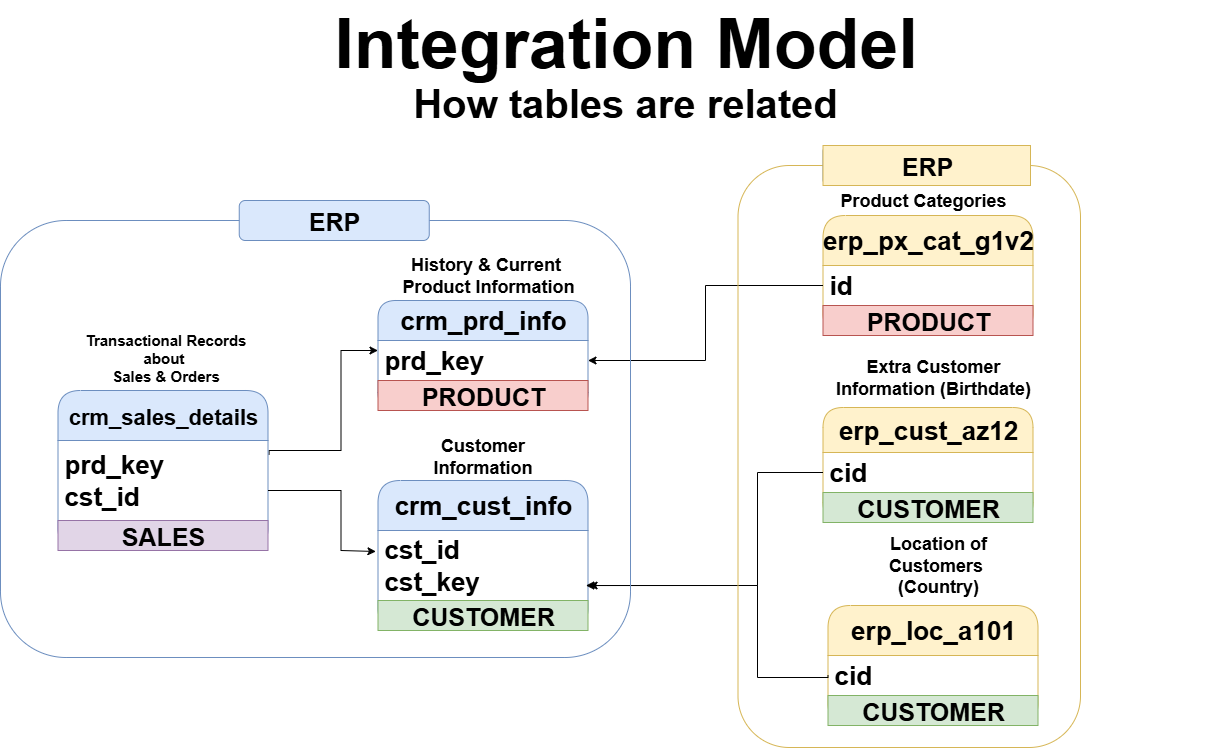

The diagram above was exported from draw.io. Its source (the exported page's mxGraphModel, read from the mxfile embedded in the PNG):
<mxGraphModel dx="1426" dy="849" grid="1" gridSize="10" guides="1" tooltips="1" connect="1" arrows="1" fold="1" page="1" pageScale="1" pageWidth="850" pageHeight="1100" math="0" shadow="0">
  <root>
    <mxCell id="0" />
    <mxCell id="1" parent="0" />
    <mxCell id="A4hQEKeoffk2_Y2XVmS7-1" value="&lt;span&gt;&lt;font style=&quot;font-size: 70px;&quot;&gt;Integration Model&lt;/font&gt;&lt;/span&gt;" style="text;html=1;align=center;verticalAlign=middle;whiteSpace=wrap;rounded=0;fontStyle=1" parent="1" vertex="1">
      <mxGeometry x="243.75" y="200" width="1202.5" height="30" as="geometry" />
    </mxCell>
    <mxCell id="A4hQEKeoffk2_Y2XVmS7-2" value="&lt;font style=&quot;font-size: 40px;&quot;&gt;How tables are related&lt;/font&gt;" style="text;html=1;align=center;verticalAlign=middle;whiteSpace=wrap;rounded=0;fontStyle=1" parent="1" vertex="1">
      <mxGeometry x="530" y="260" width="630" height="30" as="geometry" />
    </mxCell>
    <mxCell id="A4hQEKeoffk2_Y2XVmS7-3" value="crm_cust_info" style="swimlane;fontStyle=1;childLayout=stackLayout;horizontal=1;startSize=50;horizontalStack=0;resizeParent=1;resizeParentMax=0;resizeLast=0;collapsible=1;marginBottom=0;whiteSpace=wrap;html=1;rounded=1;fillColor=#dae8fc;strokeColor=#6c8ebf;fontSize=26;align=center;" parent="1" vertex="1">
      <mxGeometry x="597.5" y="653" width="210" height="150" as="geometry" />
    </mxCell>
    <mxCell id="A4hQEKeoffk2_Y2XVmS7-4" value="cst_id&lt;div&gt;cst_key&lt;/div&gt;" style="text;strokeColor=none;fillColor=none;align=left;verticalAlign=middle;spacingLeft=4;spacingRight=4;overflow=hidden;points=[[0,0.5],[1,0.5]];portConstraint=eastwest;rotatable=0;whiteSpace=wrap;html=1;rounded=1;sketch=1;curveFitting=1;jiggle=2;fontSize=26;fontStyle=1" parent="A4hQEKeoffk2_Y2XVmS7-3" vertex="1">
      <mxGeometry y="50" width="210" height="70" as="geometry" />
    </mxCell>
    <mxCell id="lccpfS_vCdzyikMalKH3-3" value="&lt;span&gt;&lt;font style=&quot;font-size: 25px;&quot;&gt;CUSTOMER&lt;/font&gt;&lt;/span&gt;" style="text;html=1;align=center;verticalAlign=middle;whiteSpace=wrap;rounded=0;fillColor=#d5e8d4;strokeColor=#82b366;fontStyle=1" parent="A4hQEKeoffk2_Y2XVmS7-3" vertex="1">
      <mxGeometry y="120" width="210" height="30" as="geometry" />
    </mxCell>
    <mxCell id="A4hQEKeoffk2_Y2XVmS7-7" value="&lt;font style=&quot;font-size: 18px;&quot;&gt;Customer Information&lt;/font&gt;" style="text;html=1;align=center;verticalAlign=middle;whiteSpace=wrap;rounded=0;fontStyle=1" parent="1" vertex="1">
      <mxGeometry x="610" y="614" width="185" height="30" as="geometry" />
    </mxCell>
    <mxCell id="A4hQEKeoffk2_Y2XVmS7-8" value="crm_prd_info" style="swimlane;fontStyle=1;childLayout=stackLayout;horizontal=1;startSize=40;horizontalStack=0;resizeParent=1;resizeParentMax=0;resizeLast=0;collapsible=1;marginBottom=0;whiteSpace=wrap;html=1;rounded=1;fillColor=#dae8fc;strokeColor=#6c8ebf;fontSize=26;align=center;" parent="1" vertex="1">
      <mxGeometry x="597.5" y="473" width="210" height="110" as="geometry" />
    </mxCell>
    <mxCell id="A4hQEKeoffk2_Y2XVmS7-9" value="prd_key" style="text;strokeColor=none;fillColor=none;align=left;verticalAlign=middle;spacingLeft=4;spacingRight=4;overflow=hidden;points=[[0,0.5],[1,0.5]];portConstraint=eastwest;rotatable=0;whiteSpace=wrap;html=1;rounded=1;sketch=1;curveFitting=1;jiggle=2;fontSize=26;fontStyle=1" parent="A4hQEKeoffk2_Y2XVmS7-8" vertex="1">
      <mxGeometry y="40" width="210" height="40" as="geometry" />
    </mxCell>
    <mxCell id="lccpfS_vCdzyikMalKH3-2" value="&lt;span&gt;&lt;font style=&quot;font-size: 25px;&quot;&gt;PRODUCT&lt;/font&gt;&lt;/span&gt;" style="text;html=1;align=center;verticalAlign=middle;whiteSpace=wrap;rounded=0;fillColor=#f8cecc;strokeColor=#b85450;fontStyle=1" parent="A4hQEKeoffk2_Y2XVmS7-8" vertex="1">
      <mxGeometry y="80" width="210" height="30" as="geometry" />
    </mxCell>
    <mxCell id="A4hQEKeoffk2_Y2XVmS7-10" value="&lt;font style=&quot;font-size: 18px;&quot;&gt;History &amp;amp; Current&amp;nbsp;&lt;/font&gt;&lt;div&gt;&lt;font style=&quot;font-size: 18px;&quot;&gt;Product Information&lt;/font&gt;&lt;/div&gt;" style="text;html=1;align=center;verticalAlign=middle;whiteSpace=wrap;rounded=0;fontStyle=1" parent="1" vertex="1">
      <mxGeometry x="597.5" y="433" width="220" height="30" as="geometry" />
    </mxCell>
    <mxCell id="A4hQEKeoffk2_Y2XVmS7-16" style="edgeStyle=orthogonalEdgeStyle;rounded=0;orthogonalLoop=1;jettySize=auto;html=1;exitX=1.005;exitY=0.175;exitDx=0;exitDy=0;exitPerimeter=0;fontStyle=1" parent="1" source="A4hQEKeoffk2_Y2XVmS7-12" target="A4hQEKeoffk2_Y2XVmS7-9" edge="1">
      <mxGeometry relative="1" as="geometry">
        <mxPoint x="507.5" y="603" as="sourcePoint" />
        <Array as="points">
          <mxPoint x="488.5" y="623" />
          <mxPoint x="560.5" y="623" />
          <mxPoint x="560.5" y="523" />
        </Array>
      </mxGeometry>
    </mxCell>
    <mxCell id="A4hQEKeoffk2_Y2XVmS7-11" value="&lt;font style=&quot;font-size: 22px;&quot;&gt;crm_sales_details&lt;/font&gt;" style="swimlane;fontStyle=1;childLayout=stackLayout;horizontal=1;startSize=50;horizontalStack=0;resizeParent=1;resizeParentMax=0;resizeLast=0;collapsible=1;marginBottom=0;whiteSpace=wrap;html=1;rounded=1;fillColor=#dae8fc;strokeColor=#6c8ebf;fontSize=26;align=center;" parent="1" vertex="1">
      <mxGeometry x="277.5" y="563" width="210" height="160" as="geometry" />
    </mxCell>
    <mxCell id="A4hQEKeoffk2_Y2XVmS7-12" value="prd_key&lt;div&gt;cst_id&lt;/div&gt;" style="text;strokeColor=none;fillColor=none;align=left;verticalAlign=middle;spacingLeft=4;spacingRight=4;overflow=hidden;points=[[0,0.5],[1,0.5]];portConstraint=eastwest;rotatable=0;whiteSpace=wrap;html=1;rounded=1;sketch=1;curveFitting=1;jiggle=2;fontSize=26;fontStyle=1" parent="A4hQEKeoffk2_Y2XVmS7-11" vertex="1">
      <mxGeometry y="50" width="210" height="80" as="geometry" />
    </mxCell>
    <mxCell id="lccpfS_vCdzyikMalKH3-7" value="&lt;span style=&quot;font-size: 25px;&quot;&gt;&lt;span&gt;SALES&lt;/span&gt;&lt;/span&gt;" style="text;html=1;align=center;verticalAlign=middle;whiteSpace=wrap;rounded=0;fillColor=#e1d5e7;strokeColor=#9673a6;fontStyle=1" parent="A4hQEKeoffk2_Y2XVmS7-11" vertex="1">
      <mxGeometry y="130" width="210" height="30" as="geometry" />
    </mxCell>
    <mxCell id="A4hQEKeoffk2_Y2XVmS7-13" value="&lt;font style=&quot;font-size: 15px;&quot;&gt;Transactional Records about&amp;nbsp;&lt;/font&gt;&lt;div&gt;&lt;font style=&quot;font-size: 15px;&quot;&gt;Sales &amp;amp; Orders&lt;/font&gt;&lt;/div&gt;" style="text;html=1;align=center;verticalAlign=middle;whiteSpace=wrap;rounded=0;fontStyle=1" parent="1" vertex="1">
      <mxGeometry x="282.5" y="510" width="205" height="40" as="geometry" />
    </mxCell>
    <mxCell id="A4hQEKeoffk2_Y2XVmS7-14" style="edgeStyle=orthogonalEdgeStyle;rounded=0;orthogonalLoop=1;jettySize=auto;html=1;entryX=-0.01;entryY=0.3;entryDx=0;entryDy=0;entryPerimeter=0;fontStyle=1" parent="1" source="A4hQEKeoffk2_Y2XVmS7-12" target="A4hQEKeoffk2_Y2XVmS7-4" edge="1">
      <mxGeometry relative="1" as="geometry">
        <mxPoint x="722.5" y="723" as="targetPoint" />
        <Array as="points">
          <mxPoint x="560.5" y="663" />
          <mxPoint x="560.5" y="723" />
        </Array>
      </mxGeometry>
    </mxCell>
    <mxCell id="A4hQEKeoffk2_Y2XVmS7-17" value="erp_cust_az12" style="swimlane;fontStyle=1;childLayout=stackLayout;horizontal=1;startSize=45;horizontalStack=0;resizeParent=1;resizeParentMax=0;resizeLast=0;collapsible=1;marginBottom=0;whiteSpace=wrap;html=1;rounded=1;fillColor=#fff2cc;strokeColor=#d6b656;fontSize=26;align=center;" parent="1" vertex="1">
      <mxGeometry x="1042.5" y="580" width="210" height="115" as="geometry" />
    </mxCell>
    <mxCell id="A4hQEKeoffk2_Y2XVmS7-18" value="cid" style="text;strokeColor=none;fillColor=none;align=left;verticalAlign=middle;spacingLeft=4;spacingRight=4;overflow=hidden;points=[[0,0.5],[1,0.5]];portConstraint=eastwest;rotatable=0;whiteSpace=wrap;html=1;rounded=1;sketch=1;curveFitting=1;jiggle=2;fontSize=26;fontStyle=1" parent="A4hQEKeoffk2_Y2XVmS7-17" vertex="1">
      <mxGeometry y="45" width="210" height="40" as="geometry" />
    </mxCell>
    <mxCell id="lccpfS_vCdzyikMalKH3-5" value="&lt;span style=&quot;font-size: 25px;&quot;&gt;&lt;span&gt;CUSTOMER&lt;/span&gt;&lt;/span&gt;" style="text;html=1;align=center;verticalAlign=middle;whiteSpace=wrap;rounded=0;fillColor=#d5e8d4;strokeColor=#82b366;fontStyle=1" parent="A4hQEKeoffk2_Y2XVmS7-17" vertex="1">
      <mxGeometry y="85" width="210" height="30" as="geometry" />
    </mxCell>
    <mxCell id="A4hQEKeoffk2_Y2XVmS7-19" value="&lt;span style=&quot;font-size: 18px;&quot;&gt;Extra Customer Information (Birthdate)&lt;/span&gt;" style="text;html=1;align=center;verticalAlign=middle;whiteSpace=wrap;rounded=0;fontStyle=1" parent="1" vertex="1">
      <mxGeometry x="1042.5" y="535" width="220" height="30" as="geometry" />
    </mxCell>
    <mxCell id="A4hQEKeoffk2_Y2XVmS7-20" style="edgeStyle=orthogonalEdgeStyle;rounded=0;orthogonalLoop=1;jettySize=auto;html=1;entryX=1.005;entryY=0.786;entryDx=0;entryDy=0;entryPerimeter=0;exitX=0;exitY=0.5;exitDx=0;exitDy=0;fontStyle=1" parent="1" source="A4hQEKeoffk2_Y2XVmS7-18" target="A4hQEKeoffk2_Y2XVmS7-4" edge="1">
      <mxGeometry relative="1" as="geometry">
        <Array as="points">
          <mxPoint x="977" y="645" />
          <mxPoint x="977" y="758" />
        </Array>
      </mxGeometry>
    </mxCell>
    <mxCell id="A4hQEKeoffk2_Y2XVmS7-21" value="erp_loc_a101" style="swimlane;fontStyle=1;childLayout=stackLayout;horizontal=1;startSize=50;horizontalStack=0;resizeParent=1;resizeParentMax=0;resizeLast=0;collapsible=1;marginBottom=0;whiteSpace=wrap;html=1;rounded=1;fillColor=#fff2cc;strokeColor=#d6b656;fontSize=26;align=center;" parent="1" vertex="1">
      <mxGeometry x="1047.5" y="778" width="210" height="120" as="geometry" />
    </mxCell>
    <mxCell id="A4hQEKeoffk2_Y2XVmS7-24" value="cid" style="text;strokeColor=none;fillColor=none;align=left;verticalAlign=middle;spacingLeft=4;spacingRight=4;overflow=hidden;points=[[0,0.5],[1,0.5]];portConstraint=eastwest;rotatable=0;whiteSpace=wrap;html=1;rounded=1;sketch=1;curveFitting=1;jiggle=2;fontSize=26;fontStyle=1" parent="A4hQEKeoffk2_Y2XVmS7-21" vertex="1">
      <mxGeometry y="50" width="210" height="40" as="geometry" />
    </mxCell>
    <mxCell id="lccpfS_vCdzyikMalKH3-4" value="&lt;span style=&quot;font-size: 25px;&quot;&gt;&lt;span&gt;CUSTOMER&lt;/span&gt;&lt;/span&gt;" style="text;html=1;align=center;verticalAlign=middle;whiteSpace=wrap;rounded=0;fillColor=#d5e8d4;strokeColor=#82b366;fontStyle=1" parent="A4hQEKeoffk2_Y2XVmS7-21" vertex="1">
      <mxGeometry y="90" width="210" height="30" as="geometry" />
    </mxCell>
    <mxCell id="A4hQEKeoffk2_Y2XVmS7-23" value="&lt;font style=&quot;font-size: 18px;&quot;&gt;Location of Customers&amp;nbsp;&lt;/font&gt;&lt;div&gt;&lt;font style=&quot;font-size: 18px;&quot;&gt;(Country)&lt;/font&gt;&lt;/div&gt;" style="text;html=1;align=center;verticalAlign=middle;whiteSpace=wrap;rounded=0;fontStyle=1" parent="1" vertex="1">
      <mxGeometry x="1062.5" y="723" width="190" height="30" as="geometry" />
    </mxCell>
    <mxCell id="A4hQEKeoffk2_Y2XVmS7-27" style="edgeStyle=orthogonalEdgeStyle;rounded=0;orthogonalLoop=1;jettySize=auto;html=1;entryX=0.99;entryY=0.786;entryDx=0;entryDy=0;entryPerimeter=0;exitX=0;exitY=0.5;exitDx=0;exitDy=0;fontStyle=1" parent="1" source="A4hQEKeoffk2_Y2XVmS7-24" target="A4hQEKeoffk2_Y2XVmS7-4" edge="1">
      <mxGeometry relative="1" as="geometry">
        <mxPoint x="1130.5" y="833" as="sourcePoint" />
        <Array as="points">
          <mxPoint x="1047" y="850" />
          <mxPoint x="977" y="850" />
          <mxPoint x="977" y="758" />
        </Array>
      </mxGeometry>
    </mxCell>
    <mxCell id="A4hQEKeoffk2_Y2XVmS7-32" value="erp_px_cat_g1v2" style="swimlane;fontStyle=1;childLayout=stackLayout;horizontal=1;startSize=50;horizontalStack=0;resizeParent=1;resizeParentMax=0;resizeLast=0;collapsible=1;marginBottom=0;whiteSpace=wrap;html=1;rounded=1;fillColor=#fff2cc;strokeColor=#d6b656;fontSize=26;align=center;" parent="1" vertex="1">
      <mxGeometry x="1042.5" y="388" width="210" height="120" as="geometry" />
    </mxCell>
    <mxCell id="A4hQEKeoffk2_Y2XVmS7-33" value="id" style="text;strokeColor=none;fillColor=none;align=left;verticalAlign=middle;spacingLeft=4;spacingRight=4;overflow=hidden;points=[[0,0.5],[1,0.5]];portConstraint=eastwest;rotatable=0;whiteSpace=wrap;html=1;rounded=1;sketch=1;curveFitting=1;jiggle=2;fontSize=26;fontStyle=1" parent="A4hQEKeoffk2_Y2XVmS7-32" vertex="1">
      <mxGeometry y="50" width="210" height="40" as="geometry" />
    </mxCell>
    <mxCell id="lccpfS_vCdzyikMalKH3-6" value="&lt;span&gt;&lt;font style=&quot;font-size: 25px;&quot;&gt;PRODUCT&lt;/font&gt;&lt;/span&gt;" style="text;html=1;align=center;verticalAlign=middle;whiteSpace=wrap;rounded=0;fillColor=#f8cecc;strokeColor=#b85450;fontStyle=1" parent="A4hQEKeoffk2_Y2XVmS7-32" vertex="1">
      <mxGeometry y="90" width="210" height="30" as="geometry" />
    </mxCell>
    <mxCell id="A4hQEKeoffk2_Y2XVmS7-34" value="&lt;span style=&quot;font-size: 18px;&quot;&gt;Product Categories&lt;/span&gt;" style="text;html=1;align=center;verticalAlign=middle;whiteSpace=wrap;rounded=0;fontStyle=1" parent="1" vertex="1">
      <mxGeometry x="1047.5" y="358" width="190" height="30" as="geometry" />
    </mxCell>
    <mxCell id="A4hQEKeoffk2_Y2XVmS7-35" style="edgeStyle=orthogonalEdgeStyle;rounded=0;orthogonalLoop=1;jettySize=auto;html=1;entryX=1;entryY=0.5;entryDx=0;entryDy=0;fontStyle=1" parent="1" source="A4hQEKeoffk2_Y2XVmS7-33" target="A4hQEKeoffk2_Y2XVmS7-9" edge="1">
      <mxGeometry relative="1" as="geometry" />
    </mxCell>
    <mxCell id="A4hQEKeoffk2_Y2XVmS7-37" value="" style="rounded=1;whiteSpace=wrap;html=1;fillColor=none;strokeColor=#6c8ebf;fontStyle=1" parent="1" vertex="1">
      <mxGeometry x="220" y="393" width="630" height="437" as="geometry" />
    </mxCell>
    <mxCell id="A4hQEKeoffk2_Y2XVmS7-38" value="" style="rounded=1;whiteSpace=wrap;html=1;fillColor=#dae8fc;strokeColor=#6c8ebf;fontStyle=1" parent="1" vertex="1">
      <mxGeometry x="458.75" y="373" width="190" height="40" as="geometry" />
    </mxCell>
    <mxCell id="A4hQEKeoffk2_Y2XVmS7-39" value="&lt;span&gt;&lt;font style=&quot;font-size: 25px;&quot;&gt;ERP&lt;/font&gt;&lt;/span&gt;" style="text;html=1;align=center;verticalAlign=middle;whiteSpace=wrap;rounded=0;fontStyle=1" parent="1" vertex="1">
      <mxGeometry x="458.75" y="373" width="190" height="40" as="geometry" />
    </mxCell>
    <mxCell id="A4hQEKeoffk2_Y2XVmS7-41" value="" style="rounded=1;whiteSpace=wrap;html=1;fillColor=none;strokeColor=#d6b656;fontStyle=1" parent="1" vertex="1">
      <mxGeometry x="957.5" y="338" width="342.5" height="582" as="geometry" />
    </mxCell>
    <mxCell id="A4hQEKeoffk2_Y2XVmS7-42" value="" style="rounded=1;whiteSpace=wrap;html=1;fillColor=#dae8fc;strokeColor=#6c8ebf;fontStyle=1" parent="1" vertex="1">
      <mxGeometry x="1042.5" y="318" width="190" height="40" as="geometry" />
    </mxCell>
    <mxCell id="A4hQEKeoffk2_Y2XVmS7-43" value="&lt;span&gt;&lt;font style=&quot;font-size: 25px;&quot;&gt;ERP&lt;/font&gt;&lt;/span&gt;" style="text;html=1;align=center;verticalAlign=middle;whiteSpace=wrap;rounded=0;fillColor=#fff2cc;strokeColor=#d6b656;fontStyle=1" parent="1" vertex="1">
      <mxGeometry x="1042.5" y="318" width="207.5" height="40" as="geometry" />
    </mxCell>
  </root>
</mxGraphModel>